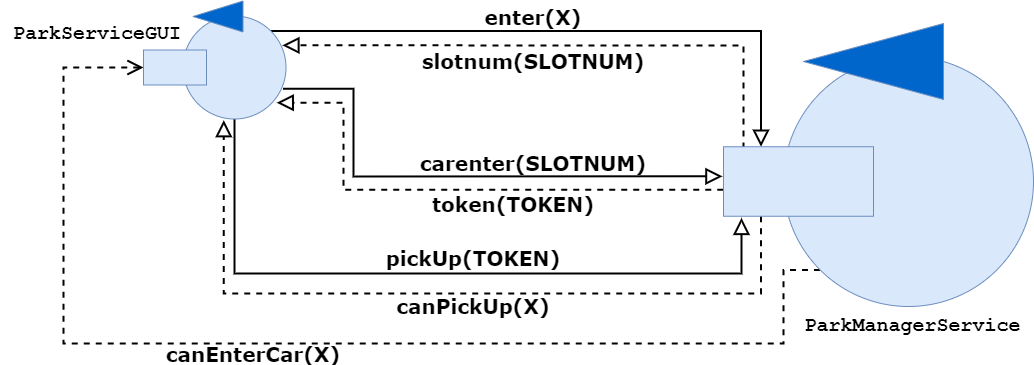

The diagram above was exported from draw.io. Its source (the exported page's mxGraphModel, read from the mxfile embedded in the PNG):
<mxGraphModel dx="851" dy="493" grid="1" gridSize="10" guides="1" tooltips="1" connect="1" arrows="1" fold="1" page="1" pageScale="1" pageWidth="827" pageHeight="1169" math="0" shadow="0">
  <root>
    <mxCell id="0" />
    <mxCell id="1" parent="0" />
    <mxCell id="-eRqOGfrBky46fttA31P-1" style="edgeStyle=orthogonalEdgeStyle;rounded=0;orthogonalLoop=1;jettySize=auto;html=1;exitX=0;exitY=1;exitDx=0;exitDy=0;entryX=0;entryY=0.5;entryDx=0;entryDy=0;dashed=1;strokeWidth=2;endArrow=open;endFill=0;endSize=12;" parent="1" source="p0v2MCYOTG-1YUI7HmbI-32" target="30zqNNpmpJWdWRMAV30p-2" edge="1">
      <mxGeometry relative="1" as="geometry">
        <Array as="points">
          <mxPoint x="1570" y="296" />
          <mxPoint x="1570" y="370" />
          <mxPoint x="850" y="370" />
          <mxPoint x="850" y="94" />
        </Array>
      </mxGeometry>
    </mxCell>
    <mxCell id="p0v2MCYOTG-1YUI7HmbI-32" value="" style="ellipse;whiteSpace=wrap;html=1;aspect=fixed;fillColor=#dae8fc;fontStyle=1;fontFamily=Courier New;fontSize=20;strokeColor=#6c8ebf;" parent="1" vertex="1">
      <mxGeometry x="1570" y="83" width="250" height="250" as="geometry" />
    </mxCell>
    <mxCell id="p0v2MCYOTG-1YUI7HmbI-33" value="" style="triangle;whiteSpace=wrap;html=1;rotation=-180;strokeColor=#6C8EBF;fillColor=#0066CC;" parent="1" vertex="1">
      <mxGeometry x="1590" y="50" width="140" height="76" as="geometry" />
    </mxCell>
    <mxCell id="IcgJyoGY99qWzEA8poi0-1" value="ParkManagerService" style="text;html=1;strokeColor=none;fillColor=none;align=center;verticalAlign=middle;whiteSpace=wrap;rounded=0;fontFamily=Courier New;fontStyle=1;fontSize=20;" parent="1" vertex="1">
      <mxGeometry x="1578.75" y="341.5" width="241.25" height="20" as="geometry" />
    </mxCell>
    <mxCell id="lE4kAf3G60pgB7z0cVgv-1" style="edgeStyle=orthogonalEdgeStyle;rounded=0;orthogonalLoop=1;jettySize=auto;html=1;exitX=1;exitY=0;exitDx=0;exitDy=0;endArrow=block;endFill=0;endSize=12;entryX=0.25;entryY=0;entryDx=0;entryDy=0;strokeWidth=2;" parent="1" source="IcgJyoGY99qWzEA8poi0-2" target="30zqNNpmpJWdWRMAV30p-4" edge="1">
      <mxGeometry relative="1" as="geometry">
        <mxPoint x="1550" y="180" as="targetPoint" />
      </mxGeometry>
    </mxCell>
    <mxCell id="lE4kAf3G60pgB7z0cVgv-8" style="edgeStyle=orthogonalEdgeStyle;rounded=0;orthogonalLoop=1;jettySize=auto;html=1;exitX=0.97;exitY=0.706;exitDx=0;exitDy=0;entryX=-0.007;entryY=0.426;entryDx=0;entryDy=0;fontFamily=Verdana;fontSize=20;endArrow=block;endFill=0;endSize=12;strokeWidth=2;entryPerimeter=0;exitPerimeter=0;" parent="1" source="IcgJyoGY99qWzEA8poi0-2" target="30zqNNpmpJWdWRMAV30p-4" edge="1">
      <mxGeometry relative="1" as="geometry">
        <Array as="points">
          <mxPoint x="1140" y="115" />
          <mxPoint x="1140" y="203" />
        </Array>
      </mxGeometry>
    </mxCell>
    <mxCell id="lE4kAf3G60pgB7z0cVgv-12" style="edgeStyle=orthogonalEdgeStyle;rounded=0;orthogonalLoop=1;jettySize=auto;html=1;entryX=0.12;entryY=1.024;entryDx=0;entryDy=0;fontFamily=Verdana;fontSize=20;endArrow=block;endFill=0;endSize=12;strokeWidth=2;entryPerimeter=0;" parent="1" source="IcgJyoGY99qWzEA8poi0-2" target="30zqNNpmpJWdWRMAV30p-4" edge="1">
      <mxGeometry relative="1" as="geometry">
        <Array as="points">
          <mxPoint x="1021" y="300" />
          <mxPoint x="1528" y="300" />
        </Array>
      </mxGeometry>
    </mxCell>
    <mxCell id="IcgJyoGY99qWzEA8poi0-2" value="" style="ellipse;whiteSpace=wrap;html=1;aspect=fixed;fillColor=#dae8fc;fontStyle=1;fontFamily=Courier New;fontSize=20;strokeColor=#6c8ebf;" parent="1" vertex="1">
      <mxGeometry x="969.5" y="42.5" width="103" height="103" as="geometry" />
    </mxCell>
    <mxCell id="IcgJyoGY99qWzEA8poi0-3" value="" style="triangle;whiteSpace=wrap;html=1;rotation=-180;strokeColor=#6C8EBF;fillColor=#0066CC;" parent="1" vertex="1">
      <mxGeometry x="979.5" y="27.5" width="50" height="31" as="geometry" />
    </mxCell>
    <mxCell id="IcgJyoGY99qWzEA8poi0-5" value="ParkServiceGUI" style="text;html=1;strokeColor=none;fillColor=none;align=center;verticalAlign=middle;whiteSpace=wrap;rounded=0;fontFamily=Courier New;fontStyle=1;fontSize=20;" parent="1" vertex="1">
      <mxGeometry x="787.5" y="50" width="192" height="20" as="geometry" />
    </mxCell>
    <mxCell id="30zqNNpmpJWdWRMAV30p-2" value="" style="rounded=0;whiteSpace=wrap;html=1;shadow=0;fontFamily=Courier New;fontSize=20;strokeColor=#6c8ebf;fillColor=#dae8fc;" parent="1" vertex="1">
      <mxGeometry x="930" y="76.5" width="63" height="35" as="geometry" />
    </mxCell>
    <mxCell id="lE4kAf3G60pgB7z0cVgv-2" style="edgeStyle=orthogonalEdgeStyle;rounded=0;orthogonalLoop=1;jettySize=auto;html=1;entryX=0.965;entryY=0.285;entryDx=0;entryDy=0;entryPerimeter=0;endArrow=block;endFill=0;endSize=12;dashed=1;strokeWidth=2;" parent="1" target="IcgJyoGY99qWzEA8poi0-2" edge="1">
      <mxGeometry relative="1" as="geometry">
        <mxPoint x="1530" y="173" as="sourcePoint" />
        <Array as="points">
          <mxPoint x="1529" y="173" />
          <mxPoint x="1530" y="173" />
          <mxPoint x="1530" y="72" />
        </Array>
      </mxGeometry>
    </mxCell>
    <mxCell id="lE4kAf3G60pgB7z0cVgv-10" style="edgeStyle=orthogonalEdgeStyle;rounded=0;orthogonalLoop=1;jettySize=auto;html=1;entryX=0.91;entryY=0.842;entryDx=0;entryDy=0;entryPerimeter=0;fontFamily=Verdana;fontSize=20;endArrow=block;endFill=0;endSize=12;strokeWidth=2;dashed=1;exitX=-0.001;exitY=0.62;exitDx=0;exitDy=0;exitPerimeter=0;" parent="1" source="30zqNNpmpJWdWRMAV30p-4" target="IcgJyoGY99qWzEA8poi0-2" edge="1">
      <mxGeometry relative="1" as="geometry">
        <mxPoint x="1509" y="216" as="sourcePoint" />
        <Array as="points">
          <mxPoint x="1130" y="216" />
          <mxPoint x="1130" y="129" />
        </Array>
      </mxGeometry>
    </mxCell>
    <mxCell id="lE4kAf3G60pgB7z0cVgv-16" style="edgeStyle=orthogonalEdgeStyle;rounded=0;orthogonalLoop=1;jettySize=auto;html=1;exitX=0.25;exitY=1;exitDx=0;exitDy=0;entryX=0.396;entryY=1.011;entryDx=0;entryDy=0;entryPerimeter=0;fontFamily=Verdana;fontSize=20;endArrow=block;endFill=0;endSize=12;strokeWidth=2;dashed=1;" parent="1" source="30zqNNpmpJWdWRMAV30p-4" target="IcgJyoGY99qWzEA8poi0-2" edge="1">
      <mxGeometry relative="1" as="geometry">
        <Array as="points">
          <mxPoint x="1548" y="320" />
          <mxPoint x="1010" y="320" />
        </Array>
      </mxGeometry>
    </mxCell>
    <mxCell id="30zqNNpmpJWdWRMAV30p-4" value="" style="rounded=0;whiteSpace=wrap;html=1;shadow=0;fontFamily=Courier New;fontSize=20;strokeColor=#6c8ebf;fillColor=#dae8fc;" parent="1" vertex="1">
      <mxGeometry x="1510" y="173.25" width="150" height="69.5" as="geometry" />
    </mxCell>
    <mxCell id="lE4kAf3G60pgB7z0cVgv-3" value="enter(X)" style="text;html=1;strokeColor=none;fillColor=none;align=center;verticalAlign=middle;whiteSpace=wrap;rounded=0;fontFamily=Verdana;fontSize=20;fontStyle=1" parent="1" vertex="1">
      <mxGeometry x="1190" y="33" width="260" height="20" as="geometry" />
    </mxCell>
    <mxCell id="lE4kAf3G60pgB7z0cVgv-4" value="slotnum(SLOTNUM)" style="text;html=1;strokeColor=none;fillColor=none;align=center;verticalAlign=middle;whiteSpace=wrap;rounded=0;fontFamily=Verdana;fontSize=20;fontStyle=1" parent="1" vertex="1">
      <mxGeometry x="1190" y="76.5" width="260" height="20" as="geometry" />
    </mxCell>
    <mxCell id="lE4kAf3G60pgB7z0cVgv-9" value="carenter(SLOTNUM)" style="text;html=1;strokeColor=none;fillColor=none;align=center;verticalAlign=middle;whiteSpace=wrap;rounded=0;fontFamily=Verdana;fontSize=20;fontStyle=1" parent="1" vertex="1">
      <mxGeometry x="1190" y="179" width="260" height="20" as="geometry" />
    </mxCell>
    <mxCell id="lE4kAf3G60pgB7z0cVgv-11" value="token(TOKEN)" style="text;html=1;strokeColor=none;fillColor=none;align=center;verticalAlign=middle;whiteSpace=wrap;rounded=0;fontFamily=Verdana;fontSize=20;fontStyle=1" parent="1" vertex="1">
      <mxGeometry x="1170" y="220" width="260" height="20" as="geometry" />
    </mxCell>
    <mxCell id="lE4kAf3G60pgB7z0cVgv-13" value="pickUp(TOKEN)" style="text;html=1;strokeColor=none;fillColor=none;align=center;verticalAlign=middle;whiteSpace=wrap;rounded=0;fontFamily=Verdana;fontSize=20;fontStyle=1" parent="1" vertex="1">
      <mxGeometry x="1130" y="274" width="260" height="20" as="geometry" />
    </mxCell>
    <mxCell id="lE4kAf3G60pgB7z0cVgv-14" value="canPickUp(X)" style="text;html=1;strokeColor=none;fillColor=none;align=center;verticalAlign=middle;whiteSpace=wrap;rounded=0;fontFamily=Verdana;fontSize=20;fontStyle=1" parent="1" vertex="1">
      <mxGeometry x="1130" y="321.5" width="260" height="20" as="geometry" />
    </mxCell>
    <mxCell id="-eRqOGfrBky46fttA31P-2" style="edgeStyle=orthogonalEdgeStyle;rounded=0;orthogonalLoop=1;jettySize=auto;html=1;exitX=0.5;exitY=1;exitDx=0;exitDy=0;" parent="1" source="IcgJyoGY99qWzEA8poi0-5" target="IcgJyoGY99qWzEA8poi0-5" edge="1">
      <mxGeometry relative="1" as="geometry" />
    </mxCell>
    <mxCell id="-eRqOGfrBky46fttA31P-4" value="canEnterCar(X)" style="text;html=1;strokeColor=none;fillColor=none;align=center;verticalAlign=middle;whiteSpace=wrap;rounded=0;fontFamily=Verdana;fontSize=20;fontStyle=1" parent="1" vertex="1">
      <mxGeometry x="910" y="370" width="260" height="20" as="geometry" />
    </mxCell>
  </root>
</mxGraphModel>